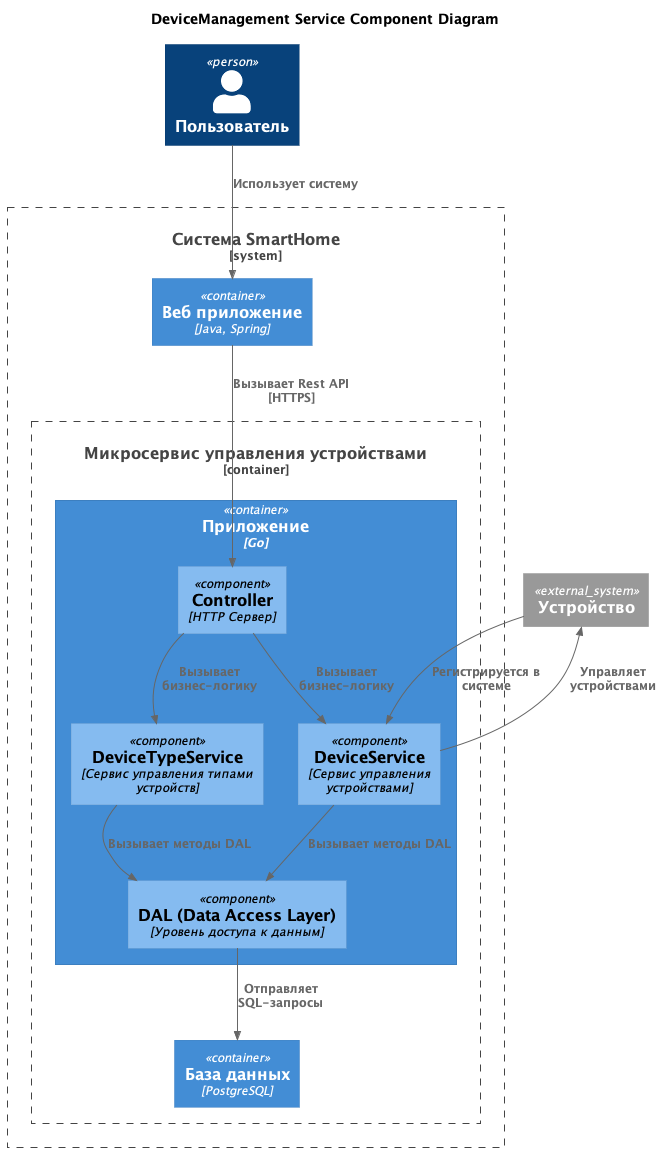

The diagram above was rendered by PlantUML. Its source (embedded in the PNG):
@startuml
title DeviceManagement Service Component Diagram

top to bottom direction

!includeurl https://raw.githubusercontent.com/RicardoNiepel/C4-PlantUML/master/C4_Component.puml

Person(User, "Пользователь", "")

System_Ext(Device, "Устройство", "")

System_Boundary(SmartHome, "Система SmartHome") {
  Container(WebApp, "Веб приложение", "Java, Spring", "")
  Container_Boundary(DeviceManagement, "Микросервис управления устройствами") {
    Container(DeviceManagementApp, "Приложение", "Go", "")
    Container(DeviceManagementDB, "База данных", "PostgreSQL", "")
  }
}

Container(DeviceManagementApp, "Микросервис управления устройствами и пользователями (MVP)", "Go") {
  Component(Controller, "Controller", "HTTP Сервер")
  Component(DeviceTypeService, "DeviceTypeService","Сервис управления типами устройств")
  Component(DeviceService, "DeviceService", "Сервис управления устройствами")
  Component(Dal, "DAL (Data Access Layer)", "Уровень доступа к данным")
}

Rel(User, WebApp, "Использует систему")
Rel(Controller,DeviceService,"Вызывает бизнес-логику")
Rel(Controller,DeviceTypeService,"Вызывает бизнес-логику")
Rel(DeviceService,Dal,"Вызывает методы DAL")
Rel(DeviceTypeService,Dal,"Вызывает методы DAL")
Rel(Dal,DeviceManagementDB,"Отправляет SQL-запросы")

Rel(WebApp,Controller,"Вызывает Rest API [HTTPS]")
Rel(DeviceService, Device, "Управляет устройствами")
Rel(Device, DeviceService, "Регистрируется в системе")

@enduml